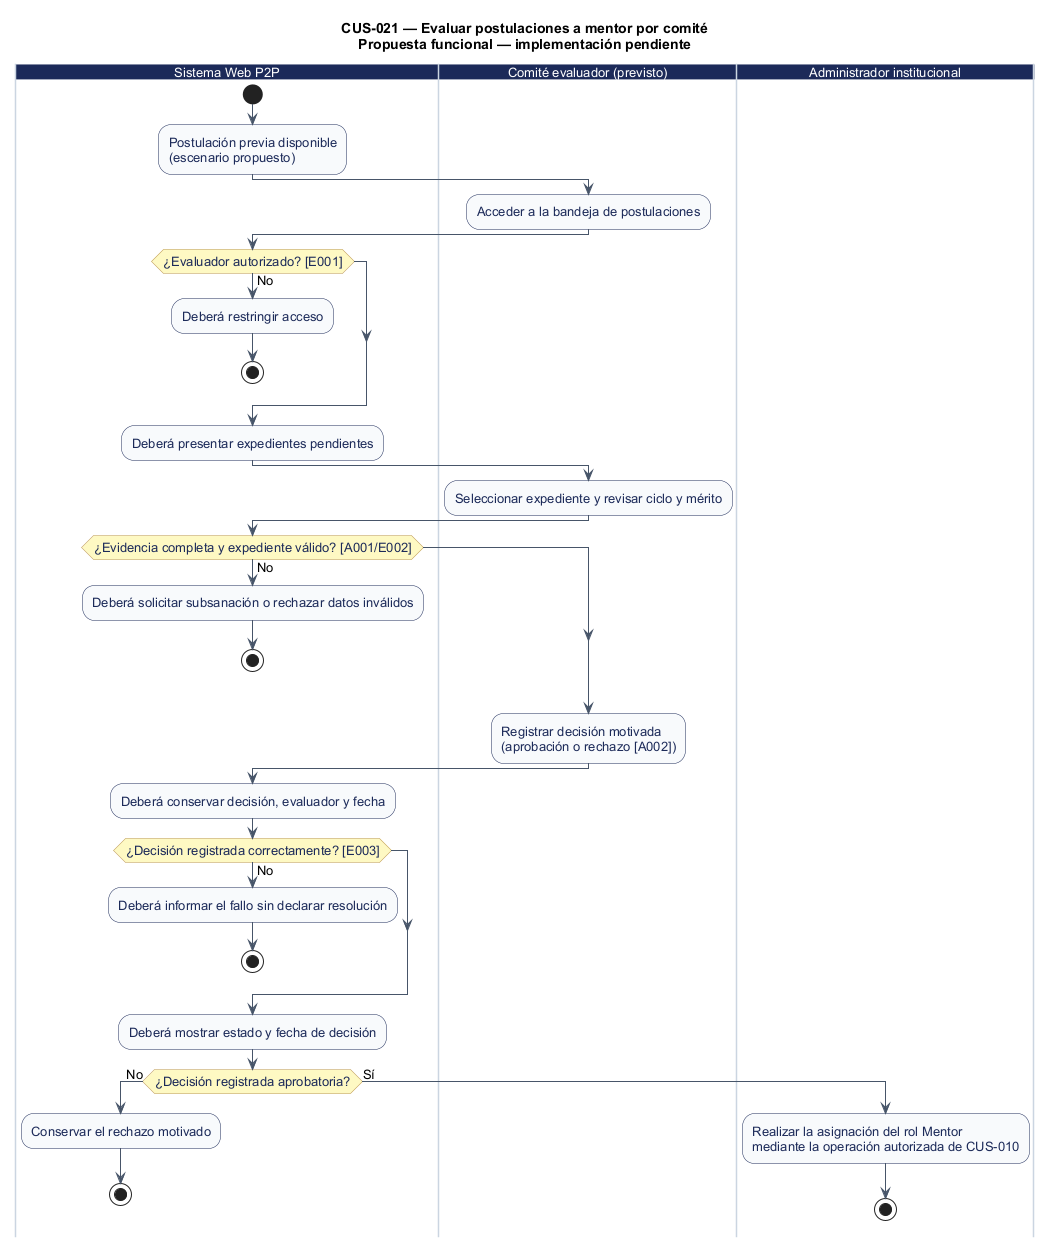

The diagram above was rendered by PlantUML. Its source (embedded in the PNG):
@startuml
' CUS-021 — Evaluar postulaciones a mentor por comité
' Estado: Pendiente: sin flujo de comité identificado
' Fuente: catálogo consolidado DOC-H02, línea base 044d2a8.
' Los reintentos no explícitos se realizan desde la interfaz; el diagrama no certifica implementación.
title CUS-021 — Evaluar postulaciones a mentor por comité\nPropuesta funcional — implementación pendiente
skinparam shadowing false
skinparam defaultFontName Arial
skinparam defaultFontSize 13
skinparam ArrowColor #475569
skinparam activity {
  BackgroundColor #F8FAFC
  BorderColor #1C2A59
  FontColor #1C2A59
  DiamondBackgroundColor #FEF9C3
  DiamondBorderColor #B99451
}
skinparam swimlane {
  BorderColor #CBD5E1
  TitleBackgroundColor #1C2A59
  TitleFontColor #FFFFFF
}

|Sistema Web P2P|
start
:Postulación previa disponible\n(escenario propuesto);
|Comité evaluador (previsto)|
:Acceder a la bandeja de postulaciones;
|Sistema Web P2P|
if (¿Evaluador autorizado? [E001]) then (No)
  :Deberá restringir acceso;
  stop
endif
:Deberá presentar expedientes pendientes;
|Comité evaluador (previsto)|
:Seleccionar expediente y revisar ciclo y mérito;
|Sistema Web P2P|
if (¿Evidencia completa y expediente válido? [A001/E002]) then (No)
  :Deberá solicitar subsanación o rechazar datos inválidos;
  stop
endif
|Comité evaluador (previsto)|
:Registrar decisión motivada\n(aprobación o rechazo [A002]);
|Sistema Web P2P|
:Deberá conservar decisión, evaluador y fecha;
if (¿Decisión registrada correctamente? [E003]) then (No)
  :Deberá informar el fallo sin declarar resolución;
  stop
endif
:Deberá mostrar estado y fecha de decisión;
if (¿Decisión registrada aprobatoria?) then (No)
  :Conservar el rechazo motivado;
  stop
else (Sí)
|Administrador institucional|
  :Realizar la asignación del rol Mentor\nmediante la operación autorizada de CUS-010;
  stop
endif
@enduml